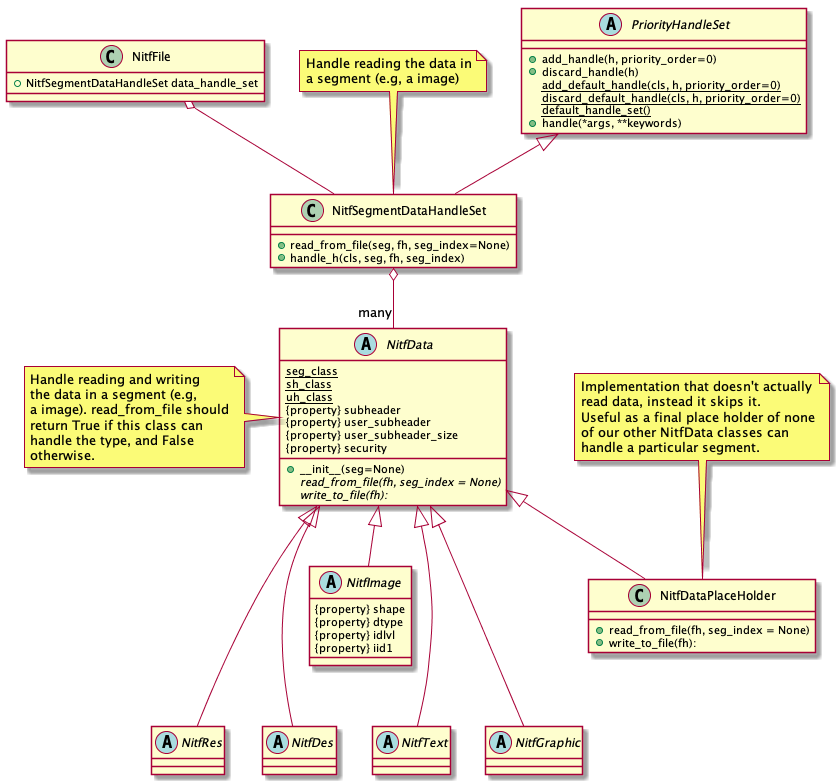

The diagram above was rendered by PlantUML. Its source (embedded in the PNG):
@startuml
class NitfFile {
   +NitfSegmentDataHandleSet data_handle_set
}

class NitfSegmentDataHandleSet {
  +read_from_file(seg, fh, seg_index=None)
  +handle_h(cls, seg, fh, seg_index)
}
note top
   Handle reading the data in
   a segment (e.g, a image)
end note

abstract class PriorityHandleSet {
   +add_handle(h, priority_order=0)
   +discard_handle(h)
   {static} add_default_handle(cls, h, priority_order=0)
   {static} discard_default_handle(cls, h, priority_order=0)
   {static} default_handle_set()
   +handle(*args, **keywords)
}

abstract class NitfData {
   {static} seg_class
   {static} sh_class
   {static} uh_class
   {property} subheader
   {property} user_subheader
   {property} user_subheader_size
   +__init__(seg=None)
   {abstract} read_from_file(fh, seg_index = None)
   {abstract} write_to_file(fh):
   {property} security
}
note left
   Handle reading and writing
   the data in a segment (e.g,
   a image). read_from_file should
   return True if this class can
   handle the type, and False
   otherwise.
end note

abstract class NitfImage {
   {property} shape
   {property} dtype
   {property} idlvl
   {property} iid1
}
abstract class NitfDes
abstract class NitfText
abstract class NitfGraphic
abstract class NitfRes

class NitfDataPlaceHolder {
   +read_from_file(fh, seg_index = None)
   +write_to_file(fh):
}
note top
  Implementation that doesn't actually
  read data, instead it skips it.
  Useful as a final place holder of none
  of our other NitfData classes can
  handle a particular segment.
end note

NitfFile o--  NitfSegmentDataHandleSet
NitfSegmentDataHandleSet o-- "many" NitfData
PriorityHandleSet <|-- NitfSegmentDataHandleSet
NitfData <|-- NitfImage
NitfData <|-- NitfDes
NitfData <|-- NitfText
NitfData <|-- NitfGraphic
NitfData <|-- NitfRes
NitfData <|-- NitfDataPlaceHolder
NitfImage -[hidden]down- NitfDes
NitfImage -[hidden]down- NitfText
NitfImage -[hidden]down- NitfGraphic
NitfImage -[hidden]down- NitfRes

@enduml